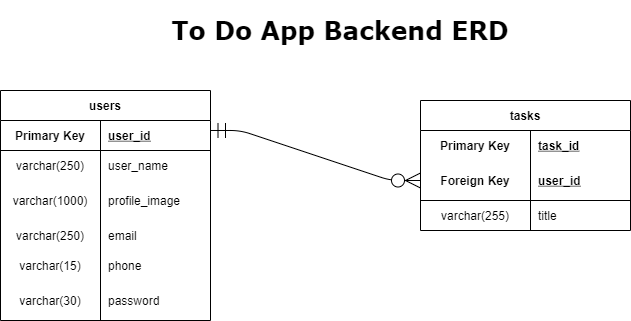

The diagram above was exported from draw.io. Its source (the exported page's mxGraphModel, read from the mxfile embedded in the PNG):
<mxGraphModel dx="1422" dy="721" grid="0" gridSize="10" guides="1" tooltips="1" connect="1" arrows="1" fold="1" page="1" pageScale="1" pageWidth="850" pageHeight="1100" math="0" shadow="0">
  <root>
    <mxCell id="0" />
    <mxCell id="1" parent="0" />
    <mxCell id="3e35l_m-9cOVjO5aZAnZ-1" value="users" style="shape=table;startSize=30;container=1;collapsible=1;childLayout=tableLayout;fixedRows=1;rowLines=0;fontStyle=1;align=center;resizeLast=1;" vertex="1" parent="1">
      <mxGeometry x="60" y="140" width="210" height="230" as="geometry" />
    </mxCell>
    <mxCell id="3e35l_m-9cOVjO5aZAnZ-2" value="" style="shape=partialRectangle;collapsible=0;dropTarget=0;pointerEvents=0;fillColor=none;top=0;left=0;bottom=1;right=0;points=[[0,0.5],[1,0.5]];portConstraint=eastwest;" vertex="1" parent="3e35l_m-9cOVjO5aZAnZ-1">
      <mxGeometry y="30" width="210" height="30" as="geometry" />
    </mxCell>
    <mxCell id="3e35l_m-9cOVjO5aZAnZ-3" value="Primary Key" style="shape=partialRectangle;connectable=0;fillColor=none;top=0;left=0;bottom=0;right=0;fontStyle=1;overflow=hidden;" vertex="1" parent="3e35l_m-9cOVjO5aZAnZ-2">
      <mxGeometry width="100" height="30" as="geometry" />
    </mxCell>
    <mxCell id="3e35l_m-9cOVjO5aZAnZ-4" value="user_id" style="shape=partialRectangle;connectable=0;fillColor=none;top=0;left=0;bottom=0;right=0;align=left;spacingLeft=6;fontStyle=5;overflow=hidden;" vertex="1" parent="3e35l_m-9cOVjO5aZAnZ-2">
      <mxGeometry x="100" width="110" height="30" as="geometry" />
    </mxCell>
    <mxCell id="3e35l_m-9cOVjO5aZAnZ-5" value="" style="shape=partialRectangle;collapsible=0;dropTarget=0;pointerEvents=0;fillColor=none;top=0;left=0;bottom=0;right=0;points=[[0,0.5],[1,0.5]];portConstraint=eastwest;" vertex="1" parent="3e35l_m-9cOVjO5aZAnZ-1">
      <mxGeometry y="60" width="210" height="30" as="geometry" />
    </mxCell>
    <mxCell id="3e35l_m-9cOVjO5aZAnZ-6" value="varchar(250)" style="shape=partialRectangle;connectable=0;fillColor=none;top=0;left=0;bottom=0;right=0;editable=1;overflow=hidden;" vertex="1" parent="3e35l_m-9cOVjO5aZAnZ-5">
      <mxGeometry width="100" height="30" as="geometry" />
    </mxCell>
    <mxCell id="3e35l_m-9cOVjO5aZAnZ-7" value="user_name" style="shape=partialRectangle;connectable=0;fillColor=none;top=0;left=0;bottom=0;right=0;align=left;spacingLeft=6;overflow=hidden;" vertex="1" parent="3e35l_m-9cOVjO5aZAnZ-5">
      <mxGeometry x="100" width="110" height="30" as="geometry" />
    </mxCell>
    <mxCell id="3e35l_m-9cOVjO5aZAnZ-8" value="" style="shape=partialRectangle;collapsible=0;dropTarget=0;pointerEvents=0;fillColor=none;top=0;left=0;bottom=0;right=0;points=[[0,0.5],[1,0.5]];portConstraint=eastwest;" vertex="1" parent="3e35l_m-9cOVjO5aZAnZ-1">
      <mxGeometry y="90" width="210" height="40" as="geometry" />
    </mxCell>
    <mxCell id="3e35l_m-9cOVjO5aZAnZ-9" value="varchar(1000)" style="shape=partialRectangle;connectable=0;fillColor=none;top=0;left=0;bottom=0;right=0;editable=1;overflow=hidden;" vertex="1" parent="3e35l_m-9cOVjO5aZAnZ-8">
      <mxGeometry width="100" height="40" as="geometry" />
    </mxCell>
    <mxCell id="3e35l_m-9cOVjO5aZAnZ-10" value="profile_image" style="shape=partialRectangle;connectable=0;fillColor=none;top=0;left=0;bottom=0;right=0;align=left;spacingLeft=6;overflow=hidden;" vertex="1" parent="3e35l_m-9cOVjO5aZAnZ-8">
      <mxGeometry x="100" width="110" height="40" as="geometry" />
    </mxCell>
    <mxCell id="3e35l_m-9cOVjO5aZAnZ-11" value="" style="shape=partialRectangle;collapsible=0;dropTarget=0;pointerEvents=0;fillColor=none;top=0;left=0;bottom=0;right=0;points=[[0,0.5],[1,0.5]];portConstraint=eastwest;" vertex="1" parent="3e35l_m-9cOVjO5aZAnZ-1">
      <mxGeometry y="130" width="210" height="30" as="geometry" />
    </mxCell>
    <mxCell id="3e35l_m-9cOVjO5aZAnZ-12" value="varchar(250)" style="shape=partialRectangle;connectable=0;fillColor=none;top=0;left=0;bottom=0;right=0;editable=1;overflow=hidden;" vertex="1" parent="3e35l_m-9cOVjO5aZAnZ-11">
      <mxGeometry width="100" height="30" as="geometry" />
    </mxCell>
    <mxCell id="3e35l_m-9cOVjO5aZAnZ-13" value="email" style="shape=partialRectangle;connectable=0;fillColor=none;top=0;left=0;bottom=0;right=0;align=left;spacingLeft=6;overflow=hidden;" vertex="1" parent="3e35l_m-9cOVjO5aZAnZ-11">
      <mxGeometry x="100" width="110" height="30" as="geometry" />
    </mxCell>
    <mxCell id="3e35l_m-9cOVjO5aZAnZ-41" value="" style="shape=partialRectangle;collapsible=0;dropTarget=0;pointerEvents=0;fillColor=none;top=0;left=0;bottom=0;right=0;points=[[0,0.5],[1,0.5]];portConstraint=eastwest;" vertex="1" parent="3e35l_m-9cOVjO5aZAnZ-1">
      <mxGeometry y="160" width="210" height="30" as="geometry" />
    </mxCell>
    <mxCell id="3e35l_m-9cOVjO5aZAnZ-42" value="varchar(15)" style="shape=partialRectangle;connectable=0;fillColor=none;top=0;left=0;bottom=0;right=0;editable=1;overflow=hidden;" vertex="1" parent="3e35l_m-9cOVjO5aZAnZ-41">
      <mxGeometry width="100" height="30" as="geometry" />
    </mxCell>
    <mxCell id="3e35l_m-9cOVjO5aZAnZ-43" value="phone" style="shape=partialRectangle;connectable=0;fillColor=none;top=0;left=0;bottom=0;right=0;align=left;spacingLeft=6;overflow=hidden;" vertex="1" parent="3e35l_m-9cOVjO5aZAnZ-41">
      <mxGeometry x="100" width="110" height="30" as="geometry" />
    </mxCell>
    <mxCell id="3e35l_m-9cOVjO5aZAnZ-44" value="" style="shape=partialRectangle;collapsible=0;dropTarget=0;pointerEvents=0;fillColor=none;top=0;left=0;bottom=0;right=0;points=[[0,0.5],[1,0.5]];portConstraint=eastwest;" vertex="1" parent="3e35l_m-9cOVjO5aZAnZ-1">
      <mxGeometry y="190" width="210" height="40" as="geometry" />
    </mxCell>
    <mxCell id="3e35l_m-9cOVjO5aZAnZ-45" value="varchar(30)" style="shape=partialRectangle;connectable=0;fillColor=none;top=0;left=0;bottom=0;right=0;editable=1;overflow=hidden;" vertex="1" parent="3e35l_m-9cOVjO5aZAnZ-44">
      <mxGeometry width="100" height="40" as="geometry" />
    </mxCell>
    <mxCell id="3e35l_m-9cOVjO5aZAnZ-46" value="password" style="shape=partialRectangle;connectable=0;fillColor=none;top=0;left=0;bottom=0;right=0;align=left;spacingLeft=6;overflow=hidden;" vertex="1" parent="3e35l_m-9cOVjO5aZAnZ-44">
      <mxGeometry x="100" width="110" height="40" as="geometry" />
    </mxCell>
    <mxCell id="3e35l_m-9cOVjO5aZAnZ-27" value="tasks" style="shape=table;startSize=30;container=1;collapsible=1;childLayout=tableLayout;fixedRows=1;rowLines=0;fontStyle=1;align=center;resizeLast=1;" vertex="1" parent="1">
      <mxGeometry x="480" y="150" width="210" height="130" as="geometry" />
    </mxCell>
    <mxCell id="3e35l_m-9cOVjO5aZAnZ-28" value="" style="shape=partialRectangle;collapsible=0;dropTarget=0;pointerEvents=0;fillColor=none;top=0;left=0;bottom=0;right=0;points=[[0,0.5],[1,0.5]];portConstraint=eastwest;" vertex="1" parent="3e35l_m-9cOVjO5aZAnZ-27">
      <mxGeometry y="30" width="210" height="30" as="geometry" />
    </mxCell>
    <mxCell id="3e35l_m-9cOVjO5aZAnZ-29" value="Primary Key" style="shape=partialRectangle;connectable=0;fillColor=none;top=0;left=0;bottom=0;right=0;fontStyle=1;overflow=hidden;" vertex="1" parent="3e35l_m-9cOVjO5aZAnZ-28">
      <mxGeometry width="110" height="30" as="geometry" />
    </mxCell>
    <mxCell id="3e35l_m-9cOVjO5aZAnZ-30" value="task_id" style="shape=partialRectangle;connectable=0;fillColor=none;top=0;left=0;bottom=0;right=0;align=left;spacingLeft=6;fontStyle=5;overflow=hidden;" vertex="1" parent="3e35l_m-9cOVjO5aZAnZ-28">
      <mxGeometry x="110" width="100" height="30" as="geometry" />
    </mxCell>
    <mxCell id="3e35l_m-9cOVjO5aZAnZ-31" value="" style="shape=partialRectangle;collapsible=0;dropTarget=0;pointerEvents=0;fillColor=none;top=0;left=0;bottom=1;right=0;points=[[0,0.5],[1,0.5]];portConstraint=eastwest;" vertex="1" parent="3e35l_m-9cOVjO5aZAnZ-27">
      <mxGeometry y="60" width="210" height="40" as="geometry" />
    </mxCell>
    <mxCell id="3e35l_m-9cOVjO5aZAnZ-32" value="Foreign Key" style="shape=partialRectangle;connectable=0;fillColor=none;top=0;left=0;bottom=0;right=0;fontStyle=1;overflow=hidden;" vertex="1" parent="3e35l_m-9cOVjO5aZAnZ-31">
      <mxGeometry width="110" height="40" as="geometry" />
    </mxCell>
    <mxCell id="3e35l_m-9cOVjO5aZAnZ-33" value="user_id" style="shape=partialRectangle;connectable=0;fillColor=none;top=0;left=0;bottom=0;right=0;align=left;spacingLeft=6;fontStyle=5;overflow=hidden;" vertex="1" parent="3e35l_m-9cOVjO5aZAnZ-31">
      <mxGeometry x="110" width="100" height="40" as="geometry" />
    </mxCell>
    <mxCell id="3e35l_m-9cOVjO5aZAnZ-34" value="" style="shape=partialRectangle;collapsible=0;dropTarget=0;pointerEvents=0;fillColor=none;top=0;left=0;bottom=0;right=0;points=[[0,0.5],[1,0.5]];portConstraint=eastwest;" vertex="1" parent="3e35l_m-9cOVjO5aZAnZ-27">
      <mxGeometry y="100" width="210" height="30" as="geometry" />
    </mxCell>
    <mxCell id="3e35l_m-9cOVjO5aZAnZ-35" value="varchar(255)" style="shape=partialRectangle;connectable=0;fillColor=none;top=0;left=0;bottom=0;right=0;editable=1;overflow=hidden;" vertex="1" parent="3e35l_m-9cOVjO5aZAnZ-34">
      <mxGeometry width="110" height="30" as="geometry" />
    </mxCell>
    <mxCell id="3e35l_m-9cOVjO5aZAnZ-36" value="title" style="shape=partialRectangle;connectable=0;fillColor=none;top=0;left=0;bottom=0;right=0;align=left;spacingLeft=6;overflow=hidden;" vertex="1" parent="3e35l_m-9cOVjO5aZAnZ-34">
      <mxGeometry x="110" width="100" height="30" as="geometry" />
    </mxCell>
    <mxCell id="3e35l_m-9cOVjO5aZAnZ-47" value="" style="edgeStyle=entityRelationEdgeStyle;fontSize=12;html=1;endArrow=ERzeroToMany;startArrow=ERmandOne;startSize=13;endSize=13;exitX=1;exitY=0.333;exitDx=0;exitDy=0;exitPerimeter=0;entryX=0;entryY=0.5;entryDx=0;entryDy=0;" edge="1" parent="1" source="3e35l_m-9cOVjO5aZAnZ-2" target="3e35l_m-9cOVjO5aZAnZ-31">
      <mxGeometry width="100" height="100" relative="1" as="geometry">
        <mxPoint x="280" y="190" as="sourcePoint" />
        <mxPoint x="480" y="220" as="targetPoint" />
      </mxGeometry>
    </mxCell>
    <mxCell id="3e35l_m-9cOVjO5aZAnZ-48" value="&lt;font style=&quot;font-size: 25px&quot;&gt;&lt;b&gt;&lt;font face=&quot;Verdana&quot;&gt;To Do App Backend ERD&lt;/font&gt;&lt;/b&gt;&lt;br&gt;&lt;/font&gt;" style="text;html=1;strokeColor=none;fillColor=none;align=center;verticalAlign=middle;whiteSpace=wrap;rounded=0;" vertex="1" parent="1">
      <mxGeometry x="220" y="50" width="360" height="60" as="geometry" />
    </mxCell>
  </root>
</mxGraphModel>